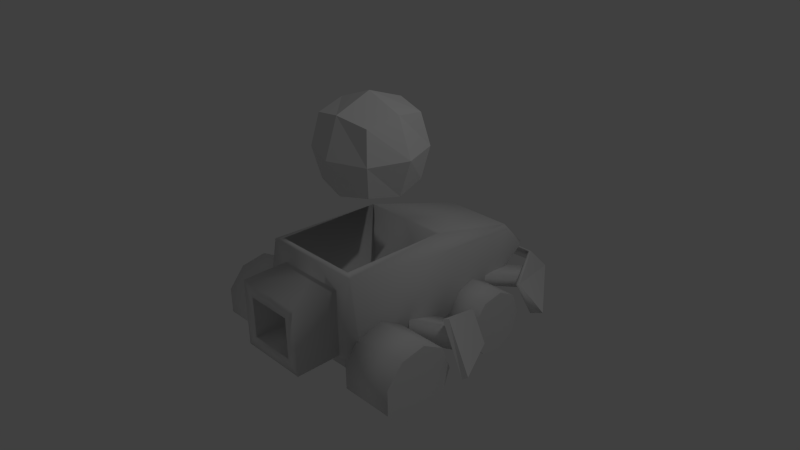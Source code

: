 # Source: carmesh.blend  (saved by Blender 2.70.0; exported with 4.5.12 LTS)
import bpy
from mathutils import Matrix  # noqa: F401  (used for matrix-valued properties, if any)

bpy.ops.wm.read_factory_settings(use_empty=True)
scene = bpy.context.scene
scene.name = 'Scene'

# ---- collections
col_collection_1 = bpy.data.collections.new('Collection 1'); scene.collection.children.link(col_collection_1)

# ---- materials (node trees are filled in below, after node groups)
mat_material = bpy.data.materials.new('Material')
mat_material.alpha_threshold = 0.0
mat_material.use_transparent_shadow = False
mat_material.roughness = 0.5
mat_material.line_color = (0.0, 0.0, 0.0, 1.0)

# ---- material node trees

# ---- world
world_world = bpy.data.worlds.new('World'); scene.world = world_world
world_world.color = (0.05088, 0.05088, 0.05088)
world_world.use_sun_shadow = False
world_world.sun_shadow_jitter_overblur = 0.0
world_world.cycles.sampling_method = 'MANUAL'
world_world.cycles.sample_map_resolution = 256

# ---- cameras
cam_camera = bpy.data.cameras.new('Camera')
cam_camera.clip_end = 100.0
cam_camera.lens = 35.0
cam_camera.sensor_width = 32.0
cam_camera.sensor_height = 18.0
cam_camera.ortho_scale = 7.314
cam_camera.dof.focus_distance = 0.0
cam_camera.dof.aperture_fstop = 128.0

# ---- lights
light_lamp = bpy.data.lights.new('Lamp', 'POINT')
light_lamp.transmission_factor = 0.0
light_lamp.cutoff_distance = 30.0
light_lamp.energy = 100.0
light_lamp.shadow_buffer_clip_start = 1.001
light_lamp.shadow_soft_size = 0.1
light_lamp.shadow_maximum_resolution = 0.006
light_lamp.use_absolute_resolution = True
light_lamp.cycles.use_multiple_importance_sampling = False

# ---- meshes
me_cube_001 = bpy.data.meshes.new('Cube.001')
me_cube_001.from_pydata([(-0.4304, -0.4304, -0.4304), (-0.4304, 0.4304, -0.4304), (-0.4304, -0.4304, 0.4304), (-0.4304, 0.4304, 0.4304), (-5.588e-09, 0.5113, 0.5113), (-5.588e-09, 0.5113, -0.5113), (-5.588e-09, -0.5113, 0.5113), (-5.588e-09, -0.5113, -0.5113), (-0.5113, 2.98e-08, 0.5113), (-0.5113, 2.98e-08, -0.5113), (-5.588e-09, 2.98e-08, -0.7006), (-5.588e-09, 2.98e-08, 0.7006), (-0.5113, -0.5113, -1.192e-07), (-0.5113, 0.5113, -1.192e-07), (-5.588e-09, 0.7006, -1.192e-07), (-5.588e-09, -0.7006, -1.192e-07), (-0.7006, 2.98e-08, -1.192e-07)], [], [(16, 13, 1, 9), (15, 12, 0, 7), (11, 4, 3, 8), (13, 14, 5, 1), (9, 1, 5, 10), (12, 16, 9, 0), (6, 11, 8, 2), (0, 9, 10, 7), (8, 3, 13, 16), (6, 2, 12, 15), (3, 4, 14, 13), (2, 8, 16, 12)])
_uv = me_cube_001.uv_layers.new(name='UVMap')
_uv.uv.foreach_set('vector', [0.6848, 0.4866, 0.5598, 0.4689, 0.5645, 0.2732, 0.7007, 0.2382, 0.9342, 0.5306, 0.8092, 0.5122, 0.8199, 0.3173, 0.9403, 0.2809, 0.5, 0.9666, 0.4403, 0.7191, 0.5557, 0.6647, 0.6702, 0.7352, 0.5598, 0.4689, 0.4342, 0.4694, 0.4267, 0.2197, 0.5645, 0.2732, 0.7007, 0.2382, 0.5645, 0.2732, 1.427, 0.2197, 1.0, 0.03342, 0.8092, 0.5122, 0.6848, 0.4866, 0.7007, 0.2382, 0.8199, 0.3173, 0.9267, 0.7803, 0.5, 0.9666, 0.6702, 0.7352, 0.7979, 0.707, 0.8199, 0.3173, 0.7007, 0.2382, 1.0, 0.03342, 0.9403, 0.2809, 0.6702, 0.7352, 0.5557, 0.6647, 0.5598, 0.4689, 0.6848, 0.4866, 0.9267, 0.7803, 0.7979, 0.707, 0.8092, 0.5122, 0.9342, 0.5306, 0.5557, 0.6647, 0.4403, 0.7191, 0.4342, 0.4694, 0.5598, 0.4689, 0.7979, 0.707, 0.6702, 0.7352, 0.6848, 0.4866, 0.8092, 0.5122])
me_cube_001.use_remesh_preserve_volume = False
me_cube_001.use_remesh_preserve_attributes = False
me_cube_001.use_mirror_vertex_groups = False
me_cube_001.update()
me_cylinder_003 = bpy.data.meshes.new('Cylinder.003')
me_cylinder_003.from_pydata([(0.3143, 0.4495, -4.705e-10), (-0.3143, 0.4495, 3.78e-08), (0.3143, 0.3443, 0.2889), (-0.3143, 0.3443, 0.2889), (0.3143, 0.07805, 0.4426), (-0.3143, 0.07805, 0.4426), (0.3143, -0.2247, 0.3892), (-0.3143, -0.2247, 0.3892), (0.3143, -0.4224, 0.1537), (-0.3143, -0.4224, 0.1537), (0.3143, -0.4224, -0.1537), (-0.3143, -0.4224, -0.1537), (0.3143, -0.2247, -0.3892), (-0.3143, -0.2247, -0.3892), (0.3143, 0.07805, -0.4426), (-0.3143, 0.07805, -0.4426), (0.3143, 0.3443, -0.2889), (-0.3143, 0.3443, -0.2889)], [], [(0, 1, 3, 2), (2, 3, 5, 4), (4, 5, 7, 6), (6, 7, 9, 8), (8, 9, 11, 10), (10, 11, 13, 12), (12, 13, 15, 14), (3, 1, 17, 15, 13, 11, 9, 7, 5), (16, 17, 1, 0), (14, 15, 17, 16), (0, 2, 4, 6, 8, 10, 12, 14, 16)])
me_cylinder_003.polygons.foreach_set('use_smooth', [1, 1, 1, 1, 1, 1, 1, 0, 1, 1, 0])
me_cylinder_003.use_remesh_preserve_volume = False
me_cylinder_003.use_remesh_preserve_attributes = False
me_cylinder_003.use_mirror_vertex_groups = False
me_cylinder_003.update()
me_cylinder_002 = bpy.data.meshes.new('Cylinder.002')
me_cylinder_002.from_pydata([(0.3143, 0.4495, -4.705e-10), (-0.3143, 0.4495, 3.78e-08), (0.3143, 0.3443, 0.2889), (-0.3143, 0.3443, 0.2889), (0.3143, 0.07805, 0.4426), (-0.3143, 0.07805, 0.4426), (0.3143, -0.2247, 0.3892), (-0.3143, -0.2247, 0.3892), (0.3143, -0.4224, 0.1537), (-0.3143, -0.4224, 0.1537), (0.3143, -0.4224, -0.1537), (-0.3143, -0.4224, -0.1537), (0.3143, -0.2247, -0.3892), (-0.3143, -0.2247, -0.3892), (0.3143, 0.07805, -0.4426), (-0.3143, 0.07805, -0.4426), (0.3143, 0.3443, -0.2889), (-0.3143, 0.3443, -0.2889)], [], [(0, 1, 3, 2), (2, 3, 5, 4), (4, 5, 7, 6), (6, 7, 9, 8), (8, 9, 11, 10), (10, 11, 13, 12), (12, 13, 15, 14), (3, 1, 17, 15, 13, 11, 9, 7, 5), (16, 17, 1, 0), (14, 15, 17, 16), (0, 2, 4, 6, 8, 10, 12, 14, 16)])
me_cylinder_002.polygons.foreach_set('use_smooth', [1, 1, 1, 1, 1, 1, 1, 0, 1, 1, 0])
me_cylinder_002.use_remesh_preserve_volume = False
me_cylinder_002.use_remesh_preserve_attributes = False
me_cylinder_002.use_mirror_vertex_groups = False
me_cylinder_002.update()
me_cylinder_001 = bpy.data.meshes.new('Cylinder.001')
me_cylinder_001.from_pydata([(0.3143, 0.4495, -4.705e-10), (-0.3143, 0.4495, 3.78e-08), (0.3143, 0.3443, 0.2889), (-0.3143, 0.3443, 0.2889), (0.3143, 0.07805, 0.4426), (-0.3143, 0.07805, 0.4426), (0.3143, -0.2247, 0.3892), (-0.3143, -0.2247, 0.3892), (0.3143, -0.4224, 0.1537), (-0.3143, -0.4224, 0.1537), (0.3143, -0.4224, -0.1537), (-0.3143, -0.4224, -0.1537), (0.3143, -0.2247, -0.3892), (-0.3143, -0.2247, -0.3892), (0.3143, 0.07805, -0.4426), (-0.3143, 0.07805, -0.4426), (0.3143, 0.3443, -0.2889), (-0.3143, 0.3443, -0.2889)], [], [(0, 1, 3, 2), (2, 3, 5, 4), (4, 5, 7, 6), (6, 7, 9, 8), (8, 9, 11, 10), (10, 11, 13, 12), (12, 13, 15, 14), (3, 1, 17, 15, 13, 11, 9, 7, 5), (16, 17, 1, 0), (14, 15, 17, 16), (0, 2, 4, 6, 8, 10, 12, 14, 16)])
me_cylinder_001.polygons.foreach_set('use_smooth', [1, 1, 1, 1, 1, 1, 1, 0, 1, 1, 0])
me_cylinder_001.use_remesh_preserve_volume = False
me_cylinder_001.use_remesh_preserve_attributes = False
me_cylinder_001.use_mirror_vertex_groups = False
me_cylinder_001.update()
me_cylinder = bpy.data.meshes.new('Cylinder')
me_cylinder.from_pydata([(0.3143, 0.4495, -4.705e-10), (-0.3143, 0.4495, 3.78e-08), (0.3143, 0.3443, 0.2889), (-0.3143, 0.3443, 0.2889), (0.3143, 0.07805, 0.4426), (-0.3143, 0.07805, 0.4426), (0.3143, -0.2247, 0.3892), (-0.3143, -0.2247, 0.3892), (0.3143, -0.4224, 0.1537), (-0.3143, -0.4224, 0.1537), (0.3143, -0.4224, -0.1537), (-0.3143, -0.4224, -0.1537), (0.3143, -0.2247, -0.3892), (-0.3143, -0.2247, -0.3892), (0.3143, 0.07805, -0.4426), (-0.3143, 0.07805, -0.4426), (0.3143, 0.3443, -0.2889), (-0.3143, 0.3443, -0.2889)], [], [(0, 1, 3, 2), (2, 3, 5, 4), (4, 5, 7, 6), (6, 7, 9, 8), (8, 9, 11, 10), (10, 11, 13, 12), (12, 13, 15, 14), (3, 1, 17, 15, 13, 11, 9, 7, 5), (16, 17, 1, 0), (14, 15, 17, 16), (0, 2, 4, 6, 8, 10, 12, 14, 16)])
me_cylinder.polygons.foreach_set('use_smooth', [1, 1, 1, 1, 1, 1, 1, 0, 1, 1, 0])
me_cylinder.use_remesh_preserve_volume = False
me_cylinder.use_remesh_preserve_attributes = False
me_cylinder.use_mirror_vertex_groups = False
me_cylinder.update()
me_cube = bpy.data.meshes.new('Cube')
me_cube.from_pydata([(-0.9355, -1.029, -0.7496), (-0.6143, 2.229, -0.4409), (-0.717, -1.0, 0.3254), (-0.5937, 1.937, -0.118), (0.0, 2.329, -0.4607), (0.0, -1.022, -0.8288), (2.384e-07, 1.989, -0.08418), (0.0, -1.022, 0.08773), (-0.5994, 1.55, -0.9329), (-0.7041, 0.5544, 0.07751), (0.0, 1.642, -1.067), (6.399e-08, 0.5498, 0.3254), (-0.6476, 2.8, -0.9935), (0.0, 2.8, -0.9935), (-0.6353, 2.391, -0.6132), (0.0, 2.375, -0.6193), (0.0, 2.433, -0.6193), (-0.6476, 2.433, -0.6193), (-1.439, 1.745, -1.011), (-1.123, 1.534, -0.6072), (-1.168, 1.552, -0.599), (-0.6353, 2.762, -0.9912), (0.0, 2.746, -0.9973), (-0.6353, 2.759, -0.9912), (-1.295, 1.655, -1.037), (-0.4869, -1.022, -0.8288), (-0.4869, -1.022, 0.08773), (-0.4869, -1.655, -0.8288), (-0.4869, -1.655, 0.08773), (-0.3233, -1.66, -0.6523), (-0.3233, -1.66, -0.08879), (-0.3233, -1.136, -0.6523), (-0.3233, -1.136, -0.08879), (0.0, -1.0, -1.0), (0.0, -1.0, 0.3254), (0.0, -1.655, 0.08773), (0.0, -1.655, -0.8288), (0.0, -1.66, -0.08879), (0.0, -1.66, -0.6523), (0.0, -1.136, -0.08879), (0.0, -1.136, -0.6523), (-1.36, 0.6588, -1.028), (-1.034, 0.7194, -0.6903), (-1.074, 0.7442, -0.6816), (-1.314, 0.6441, -1.065), (-1.89, -0.2348, -0.8259), (-1.378, -0.1397, -0.2962), (-1.442, -0.1008, -0.2825), (-1.818, -0.2579, -0.8846), (-1.197, 0.52, -0.7421), (-1.296, 0.4933, -0.8748), (-1.394, 0.05338, -0.5048), (-1.563, 0.03316, -0.7561), (-0.7083, 0.3668, -0.7643), (-0.7458, 0.3048, -0.9158), (-0.8096, -0.1458, -0.5592), (-0.8684, -0.243, -0.797), (-0.8238, 2.198, -0.7025), (-0.9972, 1.899, -0.7012), (-0.8231, 2.341, -0.85), (-1.067, 1.972, -0.8682), (-0.4011, 1.754, -0.6583), (-0.5745, 1.455, -0.657), (-0.3835, 1.874, -0.7981), (-0.6153, 1.487, -0.8163), (-0.5229, 2.329, -0.4607), (-0.5023, 1.989, -0.08418), (-0.5023, 1.642, -1.067), (-0.6123, 0.5498, 0.3254), (-0.7264, -1.017, -0.9551), (0.0, 0.5498, -0.9074), (-0.6123, 0.5498, -0.9074), (0.0, -0.9404, -0.9074), (-0.6123, -0.9404, -0.9074), (0.0, -0.9404, 0.3478), (-0.6123, -0.9404, 0.3478)], [], [(25, 5, 36, 27), (25, 26, 2, 0), (8, 9, 3, 1), (66, 65, 1, 3), (12, 18, 20, 17), (66, 3, 9, 68), (0, 2, 9, 8), (16, 17, 14, 15), (24, 18, 12, 23), (12, 13, 22, 21), (13, 12, 17, 16), (17, 20, 19, 14), (15, 14, 21, 22), (65, 4, 10, 67), (7, 26, 28, 35), (26, 25, 27, 28), (35, 28, 30, 37), (28, 27, 29, 30), (40, 39, 32, 31), (69, 67, 10, 33), (37, 30, 32, 39), (30, 29, 31, 32), (25, 33, 5), (27, 36, 38, 29), (0, 69, 33, 25), (26, 7, 34), (29, 38, 40, 31), (2, 26, 34), (43, 42, 44, 41), (20, 18, 24, 19), (41, 44, 48, 45), (47, 45, 48, 46), (43, 41, 45, 47), (42, 43, 47, 46), (49, 51, 55, 53), (44, 42, 46, 48), (58, 60, 64, 62), (52, 50, 54, 56), (51, 52, 56, 55), (50, 49, 53, 54), (24, 23, 14, 19), (59, 57, 61, 63), (57, 58, 62, 61), (60, 59, 63, 64), (6, 4, 65, 66), (6, 66, 68, 11), (1, 65, 67, 8), (0, 8, 67, 69), (11, 68, 71, 70), (70, 71, 73, 72), (72, 73, 75, 74), (34, 74, 75, 2), (73, 71, 68, 75), (2, 75, 68, 9)])
me_cube.polygons.foreach_set('use_smooth', [1, 1, 1, 1, 0, 1, 1, 1, 1, 1, 0, 1, 1, 1, 1, 1, 1, 1, 1, 1, 1, 1, 1, 1, 1, 1, 1, 1, 0, 1, 0, 0, 0, 0, 1, 1, 1, 1, 1, 1, 1, 1, 1, 1, 1, 1, 1, 1, 1, 1, 1, 1, 1, 1])
me_cube.materials.append(mat_material)
me_cube.use_remesh_preserve_volume = False
me_cube.use_remesh_preserve_attributes = False
me_cube.use_mirror_vertex_groups = False
me_cube.update()

# ---- objects
ob_cube = bpy.data.objects.new('Cube', me_cube_001)
ob_bwheel_l = bpy.data.objects.new('bwheel.l', me_cylinder_003)
ob_bwheel_r = bpy.data.objects.new('bwheel.r', me_cylinder_002)
ob_fwheel_r = bpy.data.objects.new('fwheel.r', me_cylinder_001)
ob_fwheel_l = bpy.data.objects.new('fwheel.l', me_cylinder)
ob_carmesh = bpy.data.objects.new('CarMesh', me_cube)
ob_lamp = bpy.data.objects.new('Lamp', light_lamp)
ob_camera = bpy.data.objects.new('Camera', cam_camera)

# ---- transforms, parenting, visibility, modifiers, constraints
ob_cube.location = (0.0, 0.0, 1.49)
ob_cube.lineart.crease_threshold = 0.0
_m = ob_cube.modifiers.new('Mirror', 'MIRROR')
ob_bwheel_l.location = (-1.203, -0.7277, -0.8584)
ob_bwheel_l.scale = (1.155, 1.155, 1.155)
ob_bwheel_l.lineart.crease_threshold = 0.0
ob_bwheel_r.location = (1.203, -0.7277, -0.8584)
ob_bwheel_r.scale = (1.155, 1.155, 1.155)
ob_bwheel_r.lineart.crease_threshold = 0.0
ob_fwheel_r.location = (0.8264, 1.124, -1.031)
ob_fwheel_r.lineart.crease_threshold = 0.0
ob_fwheel_l.location = (-0.8264, 1.124, -1.031)
ob_fwheel_l.lineart.crease_threshold = 0.0
ob_carmesh.location = (0.0, 0.0, 0.0)
ob_carmesh.lock_rotations_4d = False
ob_carmesh.empty_display_type = 'ARROWS'
ob_carmesh.lineart.crease_threshold = 0.0
_m = ob_carmesh.modifiers.new('Mirror', 'MIRROR')
_m.use_clip = True
ob_lamp.location = (4.076, 1.005, 5.904)
ob_lamp.rotation_euler = (0.6503, 0.05522, 1.866)
ob_lamp.lock_rotations_4d = False
ob_lamp.empty_display_type = 'ARROWS'
ob_lamp.color = (0.0, 0.0, 0.0, 0.0)
ob_lamp.lineart.crease_threshold = 0.0
ob_camera.location = (7.481, -6.508, 5.344)
ob_camera.rotation_euler = (1.109, 0.01082, 0.8149)
ob_camera.lock_rotations_4d = False
ob_camera.empty_display_type = 'ARROWS'
ob_camera.color = (0.0, 0.0, 0.0, 0.0)
ob_camera.display_type = 'WIRE'
ob_camera.lineart.crease_threshold = 0.0

# ---- collection membership
col_collection_1.objects.link(ob_cube)
col_collection_1.objects.link(ob_bwheel_l)
col_collection_1.objects.link(ob_bwheel_r)
col_collection_1.objects.link(ob_fwheel_r)
col_collection_1.objects.link(ob_fwheel_l)
col_collection_1.objects.link(ob_carmesh)
col_collection_1.objects.link(ob_lamp)
col_collection_1.objects.link(ob_camera)

# ---- scene / render settings (as saved in the file)
scene.camera = ob_camera
scene.frame_start = 1; scene.frame_end = 250; scene.frame_set(1)
scene.render.engine = 'BLENDER_EEVEE_NEXT'
scene.render.resolution_percentage = 50
scene.render.dither_intensity = 0.0
scene.cycles.use_denoising = False
scene.cycles.samples = 10
scene.cycles.sampling_pattern = 'TABULATED_SOBOL'
scene.cycles.light_sampling_threshold = 0.0
scene.cycles.use_adaptive_sampling = False
scene.cycles.use_light_tree = False
scene.cycles.blur_glossy = 0.0
scene.cycles.volume_bounces = 1
scene.cycles.pixel_filter_type = 'GAUSSIAN'
scene.cycles.sample_clamp_indirect = 0.0
scene.view_settings.view_transform = 'Standard'
bpy.context.view_layer.update()
